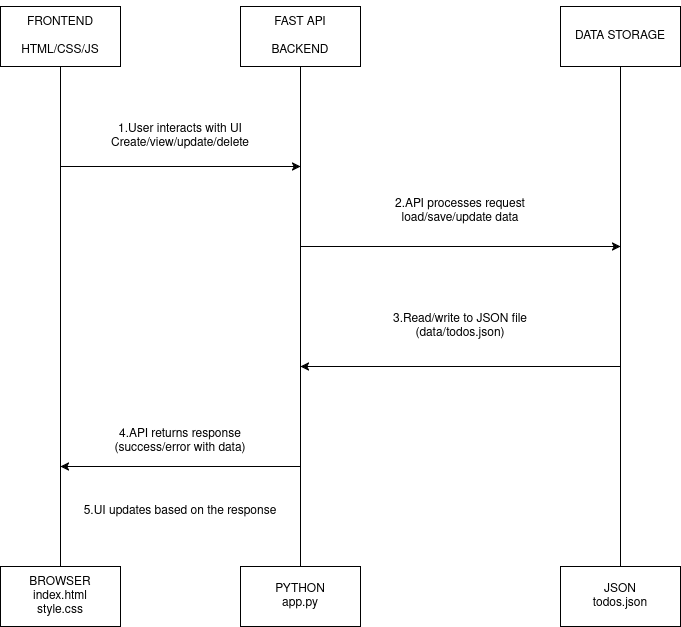

The diagram above was exported from draw.io. Its source (the exported page's mxGraphModel, read from the mxfile embedded in the PNG):
<mxGraphModel dx="1354" dy="800" grid="1" gridSize="10" guides="1" tooltips="1" connect="1" arrows="1" fold="1" page="1" pageScale="1" pageWidth="850" pageHeight="1100" math="0" shadow="0">
  <root>
    <mxCell id="0" />
    <mxCell id="1" parent="0" />
    <mxCell id="rfzjQE3Lg4lTW2ixZb4E-1" value="&lt;div&gt;&lt;br&gt;&lt;/div&gt;&lt;div&gt;FRONTEND&lt;/div&gt;&lt;br&gt;&lt;div&gt;HTML/CSS/JS&lt;/div&gt;&lt;div&gt;&lt;br&gt;&lt;/div&gt;" style="rounded=0;whiteSpace=wrap;html=1;" vertex="1" parent="1">
      <mxGeometry x="80" y="80" width="120" height="60" as="geometry" />
    </mxCell>
    <mxCell id="rfzjQE3Lg4lTW2ixZb4E-2" value="FAST API&lt;br&gt;&lt;br&gt;BACKEND" style="rounded=0;whiteSpace=wrap;html=1;" vertex="1" parent="1">
      <mxGeometry x="320" y="80" width="120" height="60" as="geometry" />
    </mxCell>
    <mxCell id="rfzjQE3Lg4lTW2ixZb4E-3" value="DATA STORAGE" style="rounded=0;whiteSpace=wrap;html=1;" vertex="1" parent="1">
      <mxGeometry x="640" y="80" width="120" height="60" as="geometry" />
    </mxCell>
    <mxCell id="rfzjQE3Lg4lTW2ixZb4E-4" value="BROWSER&lt;br&gt;index.html&lt;br&gt;style.css" style="rounded=0;whiteSpace=wrap;html=1;" vertex="1" parent="1">
      <mxGeometry x="80" y="640" width="120" height="60" as="geometry" />
    </mxCell>
    <mxCell id="rfzjQE3Lg4lTW2ixZb4E-5" value="PYTHON&lt;br&gt;app.py" style="rounded=0;whiteSpace=wrap;html=1;" vertex="1" parent="1">
      <mxGeometry x="320" y="640" width="120" height="60" as="geometry" />
    </mxCell>
    <mxCell id="rfzjQE3Lg4lTW2ixZb4E-6" value="JSON&lt;br&gt;todos.json" style="rounded=0;whiteSpace=wrap;html=1;" vertex="1" parent="1">
      <mxGeometry x="640" y="640" width="120" height="60" as="geometry" />
    </mxCell>
    <mxCell id="rfzjQE3Lg4lTW2ixZb4E-7" value="" style="endArrow=none;html=1;rounded=0;entryX=0.5;entryY=1;entryDx=0;entryDy=0;exitX=0.5;exitY=0;exitDx=0;exitDy=0;" edge="1" parent="1" source="rfzjQE3Lg4lTW2ixZb4E-4" target="rfzjQE3Lg4lTW2ixZb4E-1">
      <mxGeometry width="50" height="50" relative="1" as="geometry">
        <mxPoint x="380" y="440" as="sourcePoint" />
        <mxPoint x="250" y="280" as="targetPoint" />
      </mxGeometry>
    </mxCell>
    <mxCell id="rfzjQE3Lg4lTW2ixZb4E-8" value="" style="endArrow=none;html=1;rounded=0;entryX=0.5;entryY=1;entryDx=0;entryDy=0;exitX=0.5;exitY=0;exitDx=0;exitDy=0;" edge="1" parent="1" source="rfzjQE3Lg4lTW2ixZb4E-5" target="rfzjQE3Lg4lTW2ixZb4E-2">
      <mxGeometry width="50" height="50" relative="1" as="geometry">
        <mxPoint x="380" y="620" as="sourcePoint" />
        <mxPoint x="430" y="390" as="targetPoint" />
      </mxGeometry>
    </mxCell>
    <mxCell id="rfzjQE3Lg4lTW2ixZb4E-9" value="" style="endArrow=none;html=1;rounded=0;entryX=0.5;entryY=1;entryDx=0;entryDy=0;exitX=0.5;exitY=0;exitDx=0;exitDy=0;exitPerimeter=0;" edge="1" parent="1" source="rfzjQE3Lg4lTW2ixZb4E-6" target="rfzjQE3Lg4lTW2ixZb4E-3">
      <mxGeometry width="50" height="50" relative="1" as="geometry">
        <mxPoint x="700" y="630" as="sourcePoint" />
        <mxPoint x="430" y="390" as="targetPoint" />
      </mxGeometry>
    </mxCell>
    <mxCell id="rfzjQE3Lg4lTW2ixZb4E-10" value="" style="endArrow=classic;html=1;rounded=0;" edge="1" parent="1">
      <mxGeometry width="50" height="50" relative="1" as="geometry">
        <mxPoint x="140" y="240" as="sourcePoint" />
        <mxPoint x="380" y="240" as="targetPoint" />
      </mxGeometry>
    </mxCell>
    <mxCell id="rfzjQE3Lg4lTW2ixZb4E-11" value="" style="endArrow=classic;html=1;rounded=0;" edge="1" parent="1">
      <mxGeometry width="50" height="50" relative="1" as="geometry">
        <mxPoint x="380" y="320" as="sourcePoint" />
        <mxPoint x="700" y="320" as="targetPoint" />
      </mxGeometry>
    </mxCell>
    <mxCell id="rfzjQE3Lg4lTW2ixZb4E-12" value="" style="endArrow=classic;html=1;rounded=0;" edge="1" parent="1">
      <mxGeometry width="50" height="50" relative="1" as="geometry">
        <mxPoint x="700" y="440" as="sourcePoint" />
        <mxPoint x="380" y="440" as="targetPoint" />
      </mxGeometry>
    </mxCell>
    <mxCell id="rfzjQE3Lg4lTW2ixZb4E-13" value="" style="endArrow=classic;html=1;rounded=0;" edge="1" parent="1">
      <mxGeometry width="50" height="50" relative="1" as="geometry">
        <mxPoint x="380" y="540" as="sourcePoint" />
        <mxPoint x="140" y="540" as="targetPoint" />
      </mxGeometry>
    </mxCell>
    <mxCell id="rfzjQE3Lg4lTW2ixZb4E-15" value="1.User interacts with UI&lt;br&gt;Create/view/update/delete" style="text;html=1;align=center;verticalAlign=middle;whiteSpace=wrap;rounded=0;" vertex="1" parent="1">
      <mxGeometry x="150" y="190" width="220" height="40" as="geometry" />
    </mxCell>
    <mxCell id="rfzjQE3Lg4lTW2ixZb4E-16" value="2.API processes request&lt;br&gt;load/save/update data" style="text;html=1;align=center;verticalAlign=middle;whiteSpace=wrap;rounded=0;" vertex="1" parent="1">
      <mxGeometry x="400" y="260" width="280" height="50" as="geometry" />
    </mxCell>
    <mxCell id="rfzjQE3Lg4lTW2ixZb4E-20" value="3.Read/write to JSON file&lt;br&gt;(data/todos.json)" style="text;html=1;align=center;verticalAlign=middle;whiteSpace=wrap;rounded=0;" vertex="1" parent="1">
      <mxGeometry x="390" y="370" width="300" height="60" as="geometry" />
    </mxCell>
    <mxCell id="rfzjQE3Lg4lTW2ixZb4E-21" value="4.API returns response&lt;br&gt;(success/error with data)" style="text;html=1;align=center;verticalAlign=middle;whiteSpace=wrap;rounded=0;" vertex="1" parent="1">
      <mxGeometry x="150" y="490" width="220" height="50" as="geometry" />
    </mxCell>
    <mxCell id="rfzjQE3Lg4lTW2ixZb4E-22" value="5.UI updates based on the response" style="text;html=1;align=center;verticalAlign=middle;whiteSpace=wrap;rounded=0;" vertex="1" parent="1">
      <mxGeometry x="150" y="560" width="220" height="50" as="geometry" />
    </mxCell>
  </root>
</mxGraphModel>